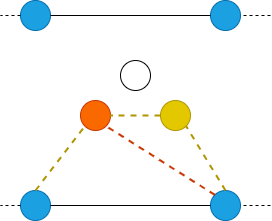

The diagram above was exported from draw.io. Its source (the exported page's mxGraphModel, read from the mxfile embedded in the PNG):
<mxGraphModel dx="1050" dy="717" grid="1" gridSize="10" guides="1" tooltips="1" connect="1" arrows="1" fold="1" page="1" pageScale="1" pageWidth="827" pageHeight="1169" math="0" shadow="0">
  <root>
    <mxCell id="KWbl6QqdmtSvqDRSMYz9-0" />
    <mxCell id="KWbl6QqdmtSvqDRSMYz9-1" parent="KWbl6QqdmtSvqDRSMYz9-0" />
    <mxCell id="KWbl6QqdmtSvqDRSMYz9-2" value="" style="ellipse;whiteSpace=wrap;html=1;aspect=fixed;fillColor=#1ba1e2;fontColor=#ffffff;strokeColor=#006EAF;" parent="KWbl6QqdmtSvqDRSMYz9-1" vertex="1">
      <mxGeometry x="250" y="370" width="30" height="30" as="geometry" />
    </mxCell>
    <mxCell id="KWbl6QqdmtSvqDRSMYz9-3" value="" style="ellipse;whiteSpace=wrap;html=1;aspect=fixed;fillColor=#1ba1e2;fontColor=#ffffff;strokeColor=#006EAF;" parent="KWbl6QqdmtSvqDRSMYz9-1" vertex="1">
      <mxGeometry x="440" y="370" width="30" height="30" as="geometry" />
    </mxCell>
    <mxCell id="KWbl6QqdmtSvqDRSMYz9-4" value="" style="endArrow=none;html=1;rounded=0;exitX=1;exitY=0.5;exitDx=0;exitDy=0;entryX=0;entryY=0.5;entryDx=0;entryDy=0;" parent="KWbl6QqdmtSvqDRSMYz9-1" source="KWbl6QqdmtSvqDRSMYz9-2" target="KWbl6QqdmtSvqDRSMYz9-3" edge="1">
      <mxGeometry width="50" height="50" relative="1" as="geometry">
        <mxPoint x="390" y="620" as="sourcePoint" />
        <mxPoint x="440" y="570" as="targetPoint" />
      </mxGeometry>
    </mxCell>
    <mxCell id="KWbl6QqdmtSvqDRSMYz9-5" value="" style="endArrow=none;dashed=1;html=1;rounded=0;exitX=0;exitY=0.5;exitDx=0;exitDy=0;" parent="KWbl6QqdmtSvqDRSMYz9-1" source="KWbl6QqdmtSvqDRSMYz9-2" edge="1">
      <mxGeometry width="50" height="50" relative="1" as="geometry">
        <mxPoint x="390" y="390" as="sourcePoint" />
        <mxPoint x="230" y="385" as="targetPoint" />
      </mxGeometry>
    </mxCell>
    <mxCell id="KWbl6QqdmtSvqDRSMYz9-6" value="" style="endArrow=none;dashed=1;html=1;rounded=0;entryX=1;entryY=0.5;entryDx=0;entryDy=0;" parent="KWbl6QqdmtSvqDRSMYz9-1" target="KWbl6QqdmtSvqDRSMYz9-3" edge="1">
      <mxGeometry width="50" height="50" relative="1" as="geometry">
        <mxPoint x="500" y="385" as="sourcePoint" />
        <mxPoint x="240" y="395" as="targetPoint" />
      </mxGeometry>
    </mxCell>
    <mxCell id="KWbl6QqdmtSvqDRSMYz9-7" value="" style="ellipse;whiteSpace=wrap;html=1;aspect=fixed;fillColor=#1ba1e2;fontColor=#ffffff;strokeColor=#006EAF;" parent="KWbl6QqdmtSvqDRSMYz9-1" vertex="1">
      <mxGeometry x="250" y="180" width="30" height="30" as="geometry" />
    </mxCell>
    <mxCell id="KWbl6QqdmtSvqDRSMYz9-8" value="" style="ellipse;whiteSpace=wrap;html=1;aspect=fixed;fillColor=#1ba1e2;fontColor=#ffffff;strokeColor=#006EAF;" parent="KWbl6QqdmtSvqDRSMYz9-1" vertex="1">
      <mxGeometry x="440" y="180" width="30" height="30" as="geometry" />
    </mxCell>
    <mxCell id="KWbl6QqdmtSvqDRSMYz9-9" value="" style="endArrow=none;html=1;rounded=0;exitX=1;exitY=0.5;exitDx=0;exitDy=0;entryX=0;entryY=0.5;entryDx=0;entryDy=0;" parent="KWbl6QqdmtSvqDRSMYz9-1" source="KWbl6QqdmtSvqDRSMYz9-7" target="KWbl6QqdmtSvqDRSMYz9-8" edge="1">
      <mxGeometry width="50" height="50" relative="1" as="geometry">
        <mxPoint x="390" y="430" as="sourcePoint" />
        <mxPoint x="440" y="380" as="targetPoint" />
      </mxGeometry>
    </mxCell>
    <mxCell id="KWbl6QqdmtSvqDRSMYz9-10" value="" style="endArrow=none;dashed=1;html=1;rounded=0;exitX=0;exitY=0.5;exitDx=0;exitDy=0;" parent="KWbl6QqdmtSvqDRSMYz9-1" source="KWbl6QqdmtSvqDRSMYz9-7" edge="1">
      <mxGeometry width="50" height="50" relative="1" as="geometry">
        <mxPoint x="390" y="200" as="sourcePoint" />
        <mxPoint x="230" y="195" as="targetPoint" />
      </mxGeometry>
    </mxCell>
    <mxCell id="KWbl6QqdmtSvqDRSMYz9-11" value="" style="endArrow=none;dashed=1;html=1;rounded=0;entryX=1;entryY=0.5;entryDx=0;entryDy=0;" parent="KWbl6QqdmtSvqDRSMYz9-1" target="KWbl6QqdmtSvqDRSMYz9-8" edge="1">
      <mxGeometry width="50" height="50" relative="1" as="geometry">
        <mxPoint x="500" y="195" as="sourcePoint" />
        <mxPoint x="240" y="205" as="targetPoint" />
      </mxGeometry>
    </mxCell>
    <mxCell id="KWbl6QqdmtSvqDRSMYz9-12" value="" style="ellipse;whiteSpace=wrap;html=1;aspect=fixed;" parent="KWbl6QqdmtSvqDRSMYz9-1" vertex="1">
      <mxGeometry x="350" y="240" width="30" height="30" as="geometry" />
    </mxCell>
    <mxCell id="KWbl6QqdmtSvqDRSMYz9-13" value="" style="ellipse;whiteSpace=wrap;html=1;aspect=fixed;fillColor=#fa6800;fontColor=#000000;strokeColor=#C73500;" parent="KWbl6QqdmtSvqDRSMYz9-1" vertex="1">
      <mxGeometry x="310" y="280" width="30" height="30" as="geometry" />
    </mxCell>
    <mxCell id="KWbl6QqdmtSvqDRSMYz9-14" value="" style="ellipse;whiteSpace=wrap;html=1;aspect=fixed;fillColor=#e3c800;fontColor=#000000;strokeColor=#B09500;" parent="KWbl6QqdmtSvqDRSMYz9-1" vertex="1">
      <mxGeometry x="390" y="280" width="30" height="30" as="geometry" />
    </mxCell>
    <mxCell id="KWbl6QqdmtSvqDRSMYz9-18" value="" style="endArrow=none;dashed=1;html=1;strokeWidth=2;rounded=0;entryX=0;entryY=1;entryDx=0;entryDy=0;exitX=0.5;exitY=0;exitDx=0;exitDy=0;fillColor=#e3c800;strokeColor=#B09500;" parent="KWbl6QqdmtSvqDRSMYz9-1" source="KWbl6QqdmtSvqDRSMYz9-2" target="KWbl6QqdmtSvqDRSMYz9-13" edge="1">
      <mxGeometry width="50" height="50" relative="1" as="geometry">
        <mxPoint x="465" y="380" as="sourcePoint" />
        <mxPoint x="426" y="316" as="targetPoint" />
      </mxGeometry>
    </mxCell>
    <mxCell id="CNOdmEFX01BLcMZ3awn4-1" value="" style="endArrow=none;dashed=1;html=1;strokeWidth=2;rounded=0;entryX=1;entryY=1;entryDx=0;entryDy=0;exitX=0;exitY=0;exitDx=0;exitDy=0;fillColor=#fa6800;strokeColor=#C73500;" parent="KWbl6QqdmtSvqDRSMYz9-1" source="KWbl6QqdmtSvqDRSMYz9-3" target="KWbl6QqdmtSvqDRSMYz9-13" edge="1">
      <mxGeometry width="50" height="50" relative="1" as="geometry">
        <mxPoint x="275" y="380" as="sourcePoint" />
        <mxPoint x="324" y="316" as="targetPoint" />
      </mxGeometry>
    </mxCell>
    <mxCell id="CNOdmEFX01BLcMZ3awn4-2" value="" style="endArrow=none;dashed=1;html=1;strokeWidth=2;rounded=0;entryX=1;entryY=1;entryDx=0;entryDy=0;exitX=0.5;exitY=0;exitDx=0;exitDy=0;fillColor=#e3c800;strokeColor=#B09500;" parent="KWbl6QqdmtSvqDRSMYz9-1" source="KWbl6QqdmtSvqDRSMYz9-3" target="KWbl6QqdmtSvqDRSMYz9-14" edge="1">
      <mxGeometry width="50" height="50" relative="1" as="geometry">
        <mxPoint x="454" y="384" as="sourcePoint" />
        <mxPoint x="346" y="316" as="targetPoint" />
      </mxGeometry>
    </mxCell>
    <mxCell id="CNOdmEFX01BLcMZ3awn4-3" value="" style="endArrow=none;dashed=1;html=1;strokeWidth=2;rounded=0;entryX=1;entryY=0.5;entryDx=0;entryDy=0;exitX=0;exitY=0.5;exitDx=0;exitDy=0;fillColor=#e3c800;strokeColor=#B09500;" parent="KWbl6QqdmtSvqDRSMYz9-1" source="KWbl6QqdmtSvqDRSMYz9-14" target="KWbl6QqdmtSvqDRSMYz9-13" edge="1">
      <mxGeometry width="50" height="50" relative="1" as="geometry">
        <mxPoint x="465" y="380" as="sourcePoint" />
        <mxPoint x="426" y="316" as="targetPoint" />
      </mxGeometry>
    </mxCell>
  </root>
</mxGraphModel>